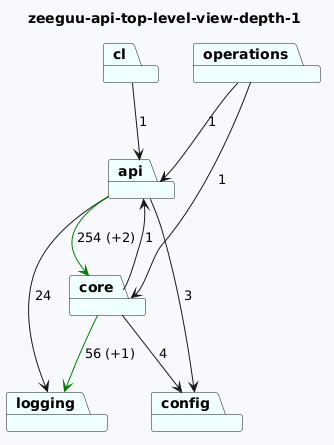

The diagram above was rendered by PlantUML. Its source (embedded in the PNG):
@startuml
skinparam backgroundColor GhostWhite
title zeeguu-api-top-level-view-depth-1
package "api" #Azure
package "logging" #Azure
package "config" #Azure
package "core" #Azure
package "cl" #Azure
package "operations" #Azure
"api"-->"logging"  : 24
"api"-->"config"  : 3
"api"-->"core" #Green : 254 (+2)


"core"-->"logging" #Green : 56 (+1)
"core"-->"api"  : 1
"core"-->"config"  : 4
"cl"-->"api"  : 1
"operations"-->"api"  : 1
"operations"-->"core"  : 1
@enduml